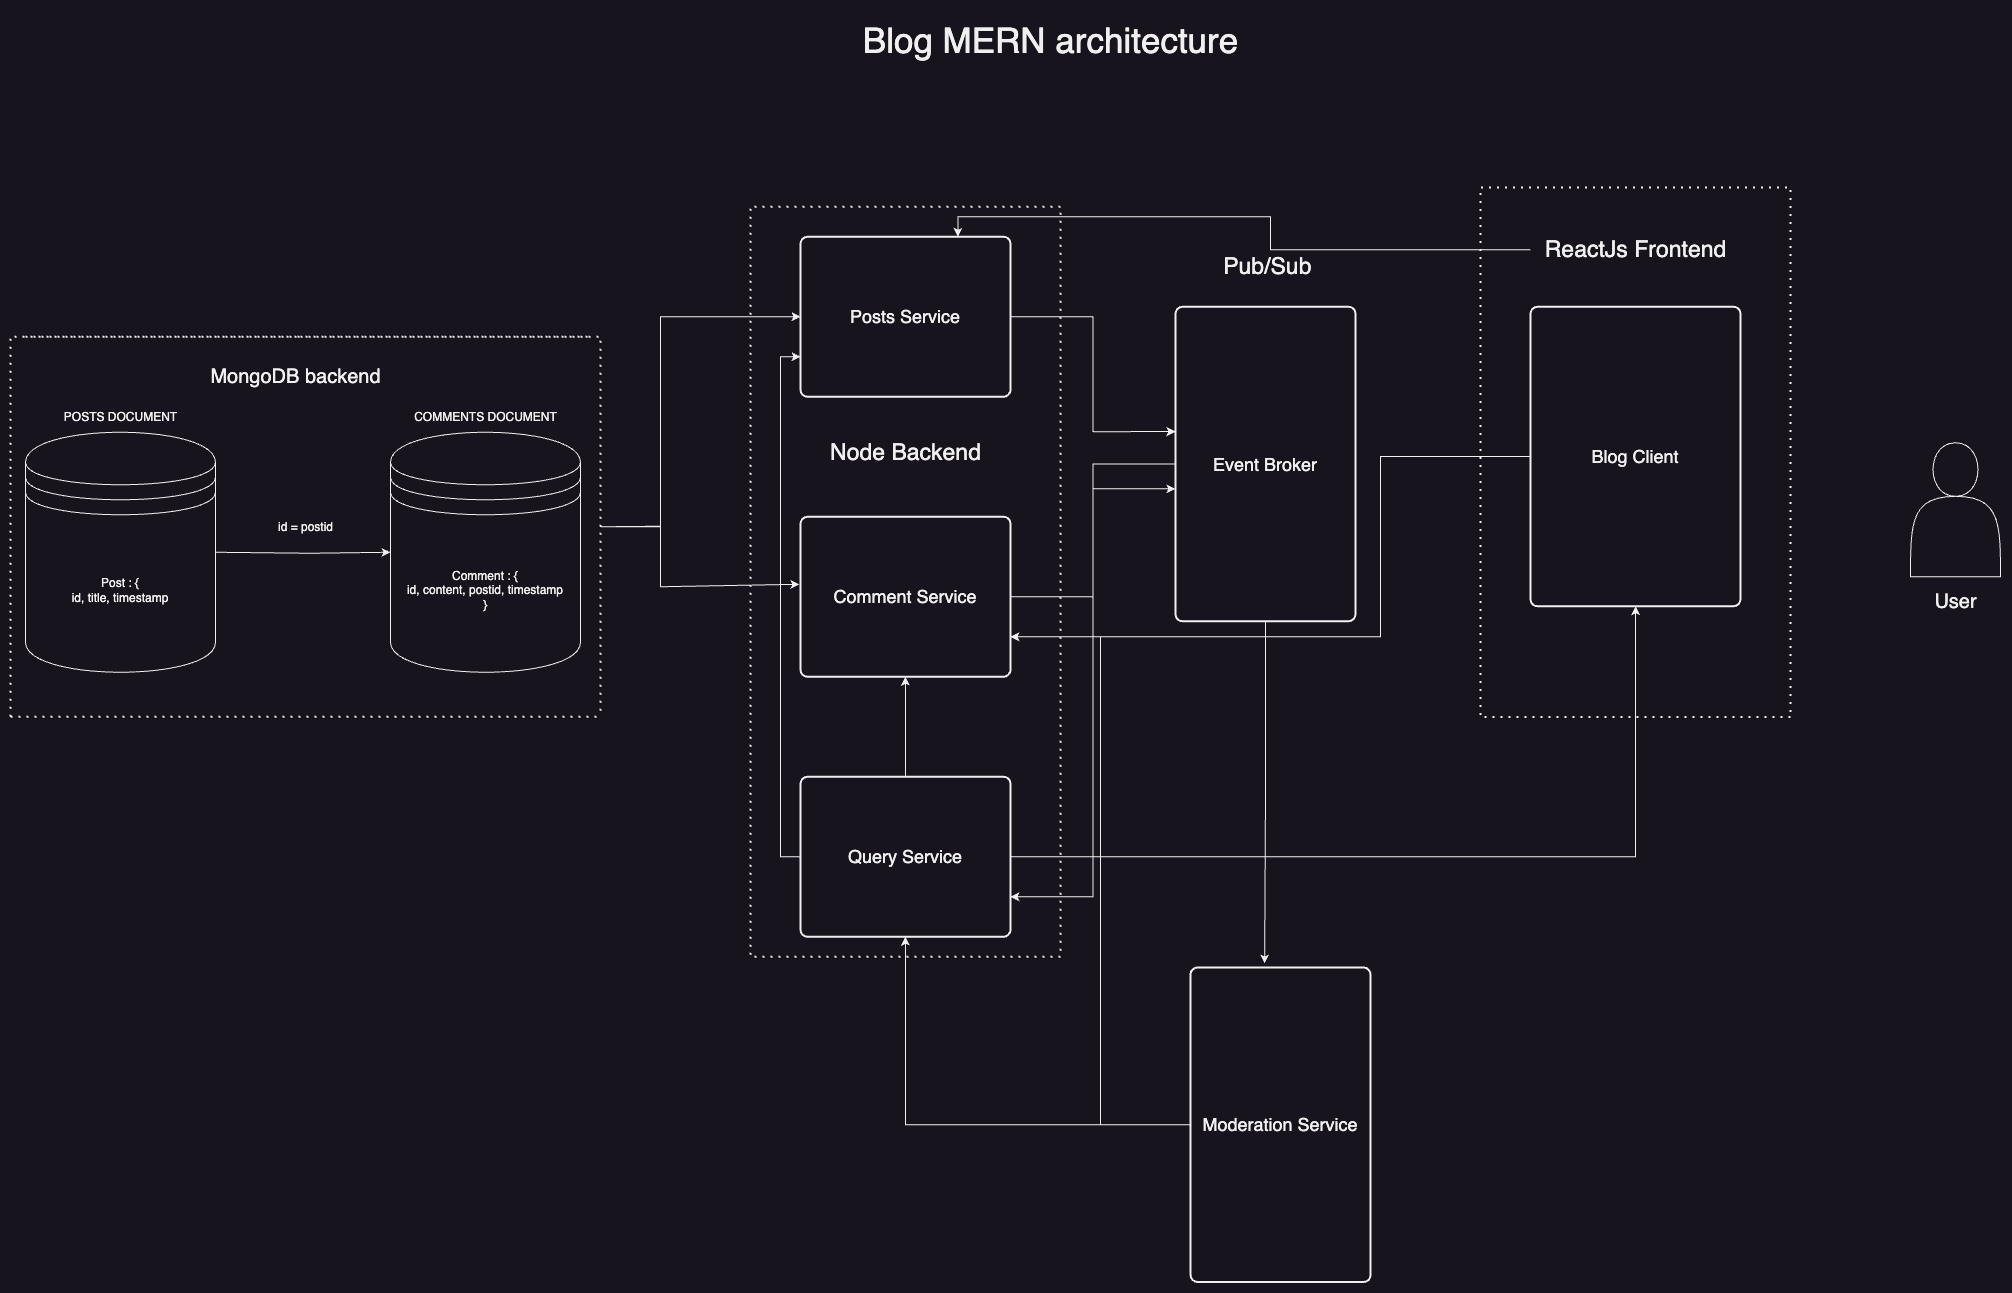

The diagram above was exported from draw.io. Its source (the exported page's mxGraphModel, read from the mxfile embedded in the PNG):
<mxGraphModel dx="2963" dy="1734" grid="1" gridSize="10" guides="1" tooltips="1" connect="1" arrows="1" fold="1" page="1" pageScale="1" pageWidth="850" pageHeight="1100" math="0" shadow="0">
  <root>
    <mxCell id="0" />
    <mxCell id="1" parent="0" />
    <mxCell id="Paw332RBow5AbY67ZY46-2" value="POSTS DOCUMENT" style="text;html=1;align=center;verticalAlign=middle;resizable=0;points=[];autosize=1;strokeColor=none;fillColor=none;" parent="1" vertex="1">
      <mxGeometry x="230" y="404.75" width="140" height="30" as="geometry" />
    </mxCell>
    <mxCell id="Paw332RBow5AbY67ZY46-4" value="COMMENTS DOCUMENT" style="text;html=1;align=center;verticalAlign=middle;resizable=0;points=[];autosize=1;strokeColor=none;fillColor=none;" parent="1" vertex="1">
      <mxGeometry x="580" y="404.75" width="170" height="30" as="geometry" />
    </mxCell>
    <mxCell id="Paw332RBow5AbY67ZY46-6" value="" style="endArrow=classic;html=1;rounded=0;exitX=1;exitY=0.5;exitDx=0;exitDy=0;entryX=0;entryY=0.5;entryDx=0;entryDy=0;" parent="1" source="Paw332RBow5AbY67ZY46-14" target="Paw332RBow5AbY67ZY46-15" edge="1">
      <mxGeometry width="50" height="50" relative="1" as="geometry">
        <mxPoint x="370.49" y="554.75" as="sourcePoint" />
        <mxPoint x="599.51" y="555.75" as="targetPoint" />
        <Array as="points">
          <mxPoint x="489.51" y="555.75" />
        </Array>
      </mxGeometry>
    </mxCell>
    <mxCell id="Paw332RBow5AbY67ZY46-7" value="id = postid" style="text;html=1;align=center;verticalAlign=middle;resizable=0;points=[];autosize=1;strokeColor=none;fillColor=none;" parent="1" vertex="1">
      <mxGeometry x="445" y="514.75" width="80" height="30" as="geometry" />
    </mxCell>
    <mxCell id="Paw332RBow5AbY67ZY46-8" value="MongoDB backend" style="text;html=1;align=center;verticalAlign=middle;resizable=0;points=[];autosize=1;strokeColor=none;fillColor=none;strokeWidth=5;fontSize=20;" parent="1" vertex="1">
      <mxGeometry x="380" y="359.25" width="190" height="40" as="geometry" />
    </mxCell>
    <mxCell id="Paw332RBow5AbY67ZY46-9" value="" style="endArrow=none;dashed=1;html=1;dashPattern=1 3;strokeWidth=2;rounded=0;" parent="1" edge="1">
      <mxGeometry width="50" height="50" relative="1" as="geometry">
        <mxPoint x="190" y="719.25" as="sourcePoint" />
        <mxPoint x="780" y="719.25" as="targetPoint" />
        <Array as="points">
          <mxPoint x="490" y="719.25" />
        </Array>
      </mxGeometry>
    </mxCell>
    <mxCell id="Paw332RBow5AbY67ZY46-10" value="" style="endArrow=none;dashed=1;html=1;dashPattern=1 3;strokeWidth=2;rounded=0;" parent="1" edge="1">
      <mxGeometry width="50" height="50" relative="1" as="geometry">
        <mxPoint x="205" y="339.25" as="sourcePoint" />
        <mxPoint x="770" y="339.25" as="targetPoint" />
        <Array as="points">
          <mxPoint x="485" y="339.25" />
        </Array>
      </mxGeometry>
    </mxCell>
    <mxCell id="Paw332RBow5AbY67ZY46-11" value="" style="endArrow=none;dashed=1;html=1;dashPattern=1 3;strokeWidth=2;rounded=0;" parent="1" edge="1">
      <mxGeometry width="50" height="50" relative="1" as="geometry">
        <mxPoint x="190" y="719.25" as="sourcePoint" />
        <mxPoint x="480" y="339.25" as="targetPoint" />
        <Array as="points">
          <mxPoint x="190" y="339.25" />
          <mxPoint x="330" y="339.25" />
        </Array>
      </mxGeometry>
    </mxCell>
    <mxCell id="Paw332RBow5AbY67ZY46-13" value="" style="endArrow=none;dashed=1;html=1;dashPattern=1 3;strokeWidth=2;rounded=0;" parent="1" edge="1">
      <mxGeometry width="50" height="50" relative="1" as="geometry">
        <mxPoint x="480" y="339.25" as="sourcePoint" />
        <mxPoint x="780" y="719.25" as="targetPoint" />
        <Array as="points">
          <mxPoint x="780" y="339.25" />
        </Array>
      </mxGeometry>
    </mxCell>
    <mxCell id="Paw332RBow5AbY67ZY46-14" value="Post : {&lt;br&gt;id, title, timestamp" style="shape=datastore;whiteSpace=wrap;html=1;" parent="1" vertex="1">
      <mxGeometry x="205" y="434.75" width="190" height="240" as="geometry" />
    </mxCell>
    <mxCell id="Paw332RBow5AbY67ZY46-15" value="Comment : {&lt;br&gt;id, content, postid, timestamp&lt;br&gt;}" style="shape=datastore;whiteSpace=wrap;html=1;" parent="1" vertex="1">
      <mxGeometry x="570" y="434.75" width="190" height="240" as="geometry" />
    </mxCell>
    <mxCell id="Paw332RBow5AbY67ZY46-16" value="&lt;font style=&quot;font-size: 18px;&quot;&gt;Posts Service&lt;/font&gt;" style="rounded=1;whiteSpace=wrap;html=1;absoluteArcSize=1;arcSize=14;strokeWidth=2;" parent="1" vertex="1">
      <mxGeometry x="980" y="239.25" width="210" height="160" as="geometry" />
    </mxCell>
    <mxCell id="Paw332RBow5AbY67ZY46-17" value="&lt;span style=&quot;font-size: 18px;&quot;&gt;Comment Service&lt;/span&gt;" style="rounded=1;whiteSpace=wrap;html=1;absoluteArcSize=1;arcSize=14;strokeWidth=2;" parent="1" vertex="1">
      <mxGeometry x="980" y="519.25" width="210" height="160" as="geometry" />
    </mxCell>
    <mxCell id="Paw332RBow5AbY67ZY46-33" style="edgeStyle=orthogonalEdgeStyle;rounded=0;orthogonalLoop=1;jettySize=auto;html=1;entryX=1;entryY=0.75;entryDx=0;entryDy=0;" parent="1" source="Paw332RBow5AbY67ZY46-18" target="Paw332RBow5AbY67ZY46-19" edge="1">
      <mxGeometry relative="1" as="geometry" />
    </mxCell>
    <mxCell id="Paw332RBow5AbY67ZY46-18" value="&lt;span style=&quot;font-size: 18px;&quot;&gt;Event Broker&lt;/span&gt;" style="rounded=1;whiteSpace=wrap;html=1;absoluteArcSize=1;arcSize=14;strokeWidth=2;" parent="1" vertex="1">
      <mxGeometry x="1355" y="309.25" width="180" height="314.5" as="geometry" />
    </mxCell>
    <mxCell id="Paw332RBow5AbY67ZY46-34" style="edgeStyle=orthogonalEdgeStyle;rounded=0;orthogonalLoop=1;jettySize=auto;html=1;entryX=0.5;entryY=1;entryDx=0;entryDy=0;" parent="1" source="Paw332RBow5AbY67ZY46-19" target="Paw332RBow5AbY67ZY46-30" edge="1">
      <mxGeometry relative="1" as="geometry" />
    </mxCell>
    <mxCell id="MHILbdaJQzOYx1sTQ95Y-3" style="edgeStyle=orthogonalEdgeStyle;rounded=0;orthogonalLoop=1;jettySize=auto;html=1;entryX=0;entryY=0.75;entryDx=0;entryDy=0;" edge="1" parent="1" source="Paw332RBow5AbY67ZY46-19" target="Paw332RBow5AbY67ZY46-16">
      <mxGeometry relative="1" as="geometry">
        <Array as="points">
          <mxPoint x="960" y="859.25" />
          <mxPoint x="960" y="359.25" />
        </Array>
      </mxGeometry>
    </mxCell>
    <mxCell id="MHILbdaJQzOYx1sTQ95Y-4" style="edgeStyle=orthogonalEdgeStyle;rounded=0;orthogonalLoop=1;jettySize=auto;html=1;entryX=0.5;entryY=1;entryDx=0;entryDy=0;" edge="1" parent="1" source="Paw332RBow5AbY67ZY46-19" target="Paw332RBow5AbY67ZY46-17">
      <mxGeometry relative="1" as="geometry" />
    </mxCell>
    <mxCell id="Paw332RBow5AbY67ZY46-19" value="&lt;span style=&quot;font-size: 18px;&quot;&gt;Query Service&lt;/span&gt;" style="rounded=1;whiteSpace=wrap;html=1;absoluteArcSize=1;arcSize=14;strokeWidth=2;" parent="1" vertex="1">
      <mxGeometry x="980" y="779.25" width="210" height="160" as="geometry" />
    </mxCell>
    <mxCell id="Paw332RBow5AbY67ZY46-20" value="" style="endArrow=classic;html=1;rounded=0;entryX=0;entryY=0.5;entryDx=0;entryDy=0;" parent="1" target="Paw332RBow5AbY67ZY46-16" edge="1">
      <mxGeometry width="50" height="50" relative="1" as="geometry">
        <mxPoint x="780" y="529.25" as="sourcePoint" />
        <mxPoint x="840" y="199.25" as="targetPoint" />
        <Array as="points">
          <mxPoint x="840" y="529.25" />
          <mxPoint x="840" y="319.25" />
        </Array>
      </mxGeometry>
    </mxCell>
    <mxCell id="Paw332RBow5AbY67ZY46-21" value="" style="endArrow=classic;html=1;rounded=0;entryX=-0.005;entryY=0.422;entryDx=0;entryDy=0;entryPerimeter=0;" parent="1" target="Paw332RBow5AbY67ZY46-17" edge="1">
      <mxGeometry width="50" height="50" relative="1" as="geometry">
        <mxPoint x="780" y="529.25" as="sourcePoint" />
        <mxPoint x="980" y="409.25" as="targetPoint" />
        <Array as="points">
          <mxPoint x="840" y="528.75" />
          <mxPoint x="840" y="589.25" />
        </Array>
      </mxGeometry>
    </mxCell>
    <mxCell id="Paw332RBow5AbY67ZY46-22" value="" style="shape=actor;whiteSpace=wrap;html=1;" parent="1" vertex="1">
      <mxGeometry x="2090" y="445.25" width="90" height="134" as="geometry" />
    </mxCell>
    <mxCell id="Paw332RBow5AbY67ZY46-24" style="edgeStyle=orthogonalEdgeStyle;rounded=0;orthogonalLoop=1;jettySize=auto;html=1;entryX=0;entryY=0.397;entryDx=0;entryDy=0;entryPerimeter=0;" parent="1" source="Paw332RBow5AbY67ZY46-16" target="Paw332RBow5AbY67ZY46-18" edge="1">
      <mxGeometry relative="1" as="geometry" />
    </mxCell>
    <mxCell id="Paw332RBow5AbY67ZY46-25" style="edgeStyle=orthogonalEdgeStyle;rounded=0;orthogonalLoop=1;jettySize=auto;html=1;entryX=0;entryY=0.579;entryDx=0;entryDy=0;entryPerimeter=0;" parent="1" source="Paw332RBow5AbY67ZY46-17" target="Paw332RBow5AbY67ZY46-18" edge="1">
      <mxGeometry relative="1" as="geometry" />
    </mxCell>
    <mxCell id="Paw332RBow5AbY67ZY46-27" value="" style="endArrow=none;dashed=1;html=1;dashPattern=1 3;strokeWidth=2;rounded=0;" parent="1" edge="1">
      <mxGeometry width="50" height="50" relative="1" as="geometry">
        <mxPoint x="1240" y="959.25" as="sourcePoint" />
        <mxPoint x="1240" y="959.25" as="targetPoint" />
        <Array as="points">
          <mxPoint x="930" y="959.25" />
          <mxPoint x="930" y="329.25" />
          <mxPoint x="930" y="209.25" />
          <mxPoint x="1120" y="209.25" />
          <mxPoint x="1240" y="209.25" />
        </Array>
      </mxGeometry>
    </mxCell>
    <mxCell id="Paw332RBow5AbY67ZY46-28" value="&lt;font style=&quot;font-size: 23px;&quot;&gt;Node Backend&lt;/font&gt;" style="text;html=1;align=center;verticalAlign=middle;resizable=0;points=[];autosize=1;strokeColor=none;fillColor=none;" parent="1" vertex="1">
      <mxGeometry x="1000" y="434.75" width="170" height="40" as="geometry" />
    </mxCell>
    <mxCell id="Paw332RBow5AbY67ZY46-29" value="Pub/Sub&amp;nbsp;" style="text;html=1;align=center;verticalAlign=middle;resizable=0;points=[];autosize=1;strokeColor=none;fillColor=none;fontSize=23;" parent="1" vertex="1">
      <mxGeometry x="1390" y="249.25" width="120" height="40" as="geometry" />
    </mxCell>
    <mxCell id="MHILbdaJQzOYx1sTQ95Y-2" style="edgeStyle=orthogonalEdgeStyle;rounded=0;orthogonalLoop=1;jettySize=auto;html=1;entryX=1;entryY=0.75;entryDx=0;entryDy=0;" edge="1" parent="1" source="Paw332RBow5AbY67ZY46-30" target="Paw332RBow5AbY67ZY46-17">
      <mxGeometry relative="1" as="geometry">
        <Array as="points">
          <mxPoint x="1560" y="459.25" />
          <mxPoint x="1560" y="639.25" />
        </Array>
      </mxGeometry>
    </mxCell>
    <mxCell id="Paw332RBow5AbY67ZY46-30" value="&lt;span style=&quot;font-size: 18px;&quot;&gt;Blog Client&lt;/span&gt;" style="rounded=1;whiteSpace=wrap;html=1;absoluteArcSize=1;arcSize=14;strokeWidth=2;" parent="1" vertex="1">
      <mxGeometry x="1710" y="309.25" width="210" height="299.5" as="geometry" />
    </mxCell>
    <mxCell id="Paw332RBow5AbY67ZY46-35" value="" style="endArrow=none;dashed=1;html=1;dashPattern=1 3;strokeWidth=2;rounded=0;" parent="1" edge="1">
      <mxGeometry width="50" height="50" relative="1" as="geometry">
        <mxPoint x="1970" y="719.5" as="sourcePoint" />
        <mxPoint x="1970" y="719.5" as="targetPoint" />
        <Array as="points">
          <mxPoint x="1660" y="719.5" />
          <mxPoint x="1660" y="310" />
          <mxPoint x="1660" y="190" />
          <mxPoint x="1850" y="190" />
          <mxPoint x="1970" y="190" />
        </Array>
      </mxGeometry>
    </mxCell>
    <mxCell id="MHILbdaJQzOYx1sTQ95Y-1" style="edgeStyle=orthogonalEdgeStyle;rounded=0;orthogonalLoop=1;jettySize=auto;html=1;entryX=0.75;entryY=0;entryDx=0;entryDy=0;" edge="1" parent="1" source="Paw332RBow5AbY67ZY46-36" target="Paw332RBow5AbY67ZY46-16">
      <mxGeometry relative="1" as="geometry" />
    </mxCell>
    <mxCell id="Paw332RBow5AbY67ZY46-36" value="ReactJs Frontend" style="text;html=1;align=center;verticalAlign=middle;resizable=0;points=[];autosize=1;strokeColor=none;fillColor=none;fontSize=23;" parent="1" vertex="1">
      <mxGeometry x="1710" y="232.25" width="210" height="40" as="geometry" />
    </mxCell>
    <mxCell id="Paw332RBow5AbY67ZY46-37" value="User" style="text;html=1;align=center;verticalAlign=middle;resizable=0;points=[];autosize=1;strokeColor=none;fillColor=none;fontSize=20;" parent="1" vertex="1">
      <mxGeometry x="2100" y="583.75" width="70" height="40" as="geometry" />
    </mxCell>
    <mxCell id="Paw332RBow5AbY67ZY46-38" value="&lt;font style=&quot;font-size: 35px;&quot;&gt;Blog MERN architecture&lt;/font&gt;" style="text;html=1;align=center;verticalAlign=middle;resizable=0;points=[];autosize=1;strokeColor=none;fillColor=none;" parent="1" vertex="1">
      <mxGeometry x="1030" y="13" width="400" height="60" as="geometry" />
    </mxCell>
    <mxCell id="MHILbdaJQzOYx1sTQ95Y-8" style="edgeStyle=orthogonalEdgeStyle;rounded=0;orthogonalLoop=1;jettySize=auto;html=1;entryX=1;entryY=0.75;entryDx=0;entryDy=0;" edge="1" parent="1" source="MHILbdaJQzOYx1sTQ95Y-5" target="Paw332RBow5AbY67ZY46-17">
      <mxGeometry relative="1" as="geometry" />
    </mxCell>
    <mxCell id="MHILbdaJQzOYx1sTQ95Y-9" style="edgeStyle=orthogonalEdgeStyle;rounded=0;orthogonalLoop=1;jettySize=auto;html=1;entryX=0.5;entryY=1;entryDx=0;entryDy=0;" edge="1" parent="1" source="MHILbdaJQzOYx1sTQ95Y-5" target="Paw332RBow5AbY67ZY46-19">
      <mxGeometry relative="1" as="geometry" />
    </mxCell>
    <mxCell id="MHILbdaJQzOYx1sTQ95Y-5" value="&lt;span style=&quot;font-size: 18px;&quot;&gt;Moderation Service&lt;/span&gt;" style="rounded=1;whiteSpace=wrap;html=1;absoluteArcSize=1;arcSize=14;strokeWidth=2;" vertex="1" parent="1">
      <mxGeometry x="1370" y="970" width="180" height="314.5" as="geometry" />
    </mxCell>
    <mxCell id="MHILbdaJQzOYx1sTQ95Y-7" style="edgeStyle=orthogonalEdgeStyle;rounded=0;orthogonalLoop=1;jettySize=auto;html=1;entryX=0.412;entryY=-0.013;entryDx=0;entryDy=0;entryPerimeter=0;" edge="1" parent="1" source="Paw332RBow5AbY67ZY46-18" target="MHILbdaJQzOYx1sTQ95Y-5">
      <mxGeometry relative="1" as="geometry" />
    </mxCell>
  </root>
</mxGraphModel>